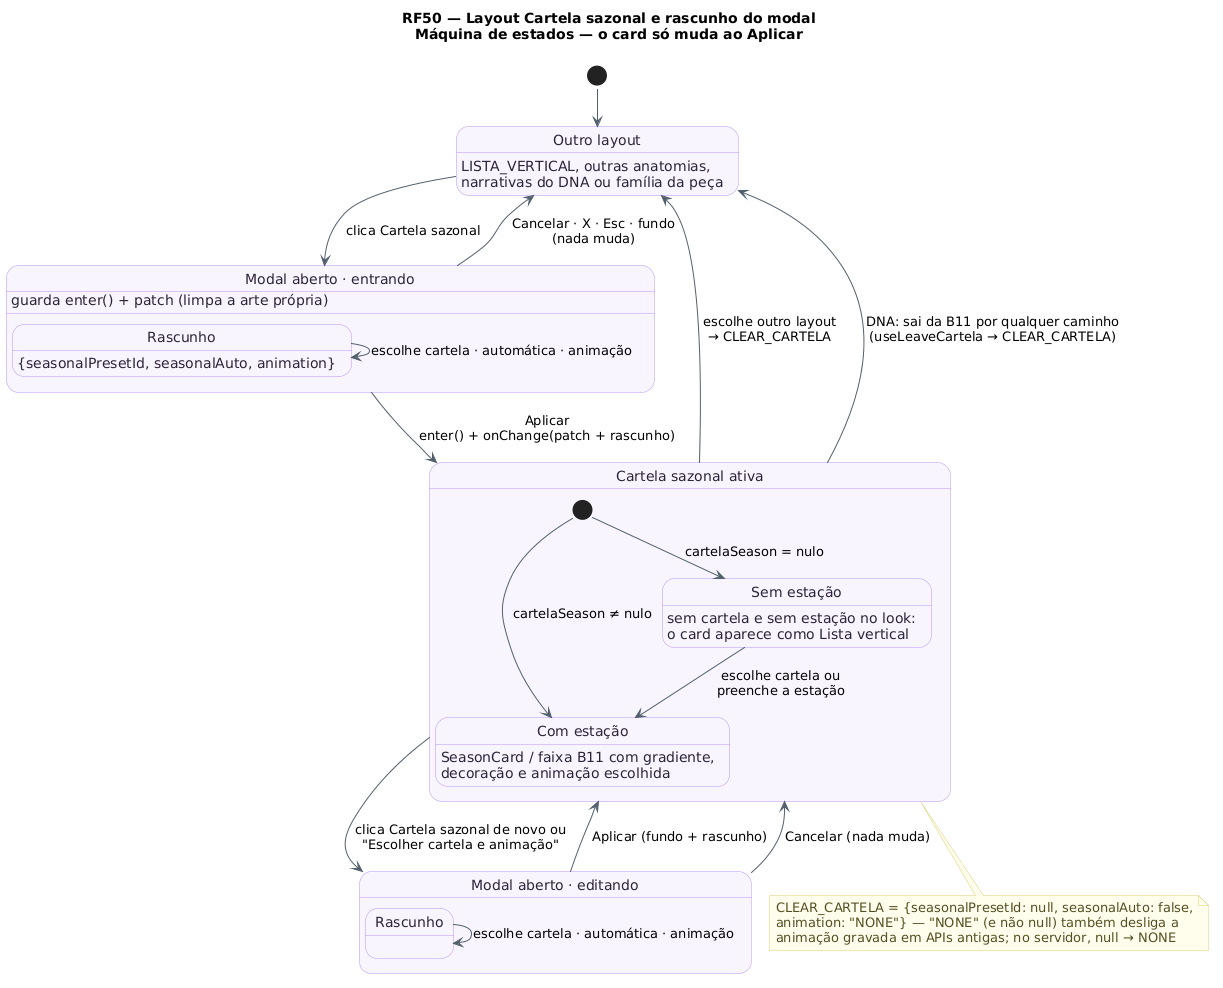

The diagram above was rendered by PlantUML. Its source (embedded in the PNG):
@startuml RF50_MaquinaDeEstados_Cartela
!pragma layout smetana
!pragma layout smetana
title RF50 — Layout Cartela sazonal e rascunho do modal\nMáquina de estados — o card só muda ao Aplicar
skinparam backgroundColor #FFFFFF
skinparam state {
  BackgroundColor #F8F4FF
  BorderColor #B695F5
  FontColor #2D2438
  ArrowColor #52606D
}
skinparam note {
  BackgroundColor #FFFDEB
  BorderColor #D8CE78
  FontColor #554F24
}
state "Outro layout" as Outro
Outro : LISTA_VERTICAL, outras anatomias,
Outro : narrativas do DNA ou família da peça
state "Modal aberto · entrando" as Entrando {
  state "Rascunho" as R1
  R1 : {seasonalPresetId, seasonalAuto, animation}
  R1 --> R1 : escolhe cartela · automática · animação
}
Entrando : guarda enter() + patch (limpa a arte própria)
state "Cartela sazonal ativa" as Ativa {
  state "Com estação" as ComEstacao
  ComEstacao : SeasonCard / faixa B11 com gradiente,
  ComEstacao : decoração e animação escolhida
  state "Sem estação" as SemEstacao
  SemEstacao : sem cartela e sem estação no look:
  SemEstacao : o card aparece como Lista vertical
  [*] --> ComEstacao : cartelaSeason ≠ nulo
  [*] --> SemEstacao : cartelaSeason = nulo
  SemEstacao --> ComEstacao : escolhe cartela ou\npreenche a estação
}
state "Modal aberto · editando" as Editando {
  state "Rascunho" as R2
  R2 --> R2 : escolhe cartela · automática · animação
}
[*] --> Outro
Outro --> Entrando : clica Cartela sazonal
Entrando --> Outro : Cancelar · X · Esc · fundo\n(nada muda)
Entrando --> Ativa : Aplicar\nenter() + onChange(patch + rascunho)
Ativa --> Editando : clica Cartela sazonal de novo ou\n"Escolher cartela e animação"
Editando --> Ativa : Aplicar (fundo + rascunho)
Editando --> Ativa : Cancelar (nada muda)
Ativa --> Outro : escolhe outro layout\n→ CLEAR_CARTELA
Ativa --> Outro : DNA: sai da B11 por qualquer caminho\n(useLeaveCartela → CLEAR_CARTELA)
note bottom of Ativa
  CLEAR_CARTELA = {seasonalPresetId: null, seasonalAuto: false,
  animation: "NONE"} — "NONE" (e não null) também desliga a
  animação gravada em APIs antigas; no servidor, null → NONE
end note
@enduml